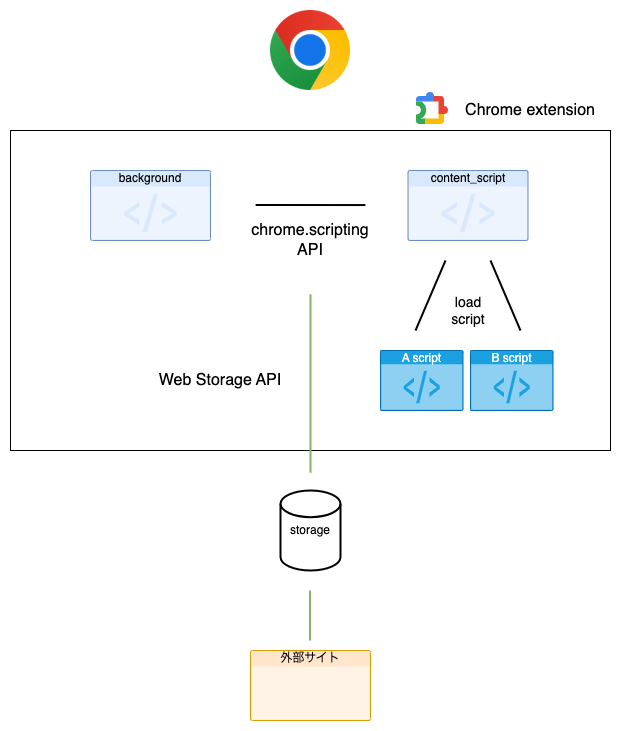

The diagram above was exported from draw.io. Its source (the exported page's mxGraphModel, read from the mxfile embedded in the PNG):
<mxGraphModel dx="1434" dy="785" grid="1" gridSize="10" guides="1" tooltips="1" connect="1" arrows="1" fold="1" page="1" pageScale="1" pageWidth="827" pageHeight="1169" math="0" shadow="0">
  <root>
    <mxCell id="0" />
    <mxCell id="1" parent="0" />
    <mxCell id="8lEFRilV40YM3ius5kqJ-1" value="" style="rounded=0;whiteSpace=wrap;html=1;" vertex="1" parent="1">
      <mxGeometry x="120" y="240" width="600" height="320" as="geometry" />
    </mxCell>
    <mxCell id="8lEFRilV40YM3ius5kqJ-5" value="" style="shape=image;verticalLabelPosition=bottom;labelBackgroundColor=default;verticalAlign=top;aspect=fixed;imageAspect=0;editableCssRules=.*;image=data:image/svg+xml,(base64 omitted: 2176 chars);" vertex="1" parent="1">
      <mxGeometry x="520" y="200" width="40" height="40" as="geometry" />
    </mxCell>
    <mxCell id="8lEFRilV40YM3ius5kqJ-6" value="Chrome extension" style="text;html=1;align=center;verticalAlign=middle;whiteSpace=wrap;rounded=0;fontSize=16;fontStyle=0" vertex="1" parent="1">
      <mxGeometry x="560" y="180" width="160" height="80" as="geometry" />
    </mxCell>
    <mxCell id="8lEFRilV40YM3ius5kqJ-7" value="" style="shape=image;verticalLabelPosition=bottom;labelBackgroundColor=default;verticalAlign=top;aspect=fixed;imageAspect=0;image=https://upload.wikimedia.org/wikipedia/commons/thumb/e/e1/Google_Chrome_icon_%28February_2022%29.svg/2048px-Google_Chrome_icon_%28February_2022%29.svg.png;" vertex="1" parent="1">
      <mxGeometry x="380" y="120" width="80" height="80" as="geometry" />
    </mxCell>
    <mxCell id="8lEFRilV40YM3ius5kqJ-9" value="外部サイト" style="html=1;whiteSpace=wrap;labelPosition=center;verticalLabelPosition=middle;verticalAlign=top;align=center;fontSize=12;outlineConnect=0;spacingTop=-6;sketch=0;shape=mxgraph.sitemap.page;fillColor=#ffe6cc;strokeColor=#d79b00;" vertex="1" parent="1">
      <mxGeometry x="360" y="760" width="120" height="70" as="geometry" />
    </mxCell>
    <mxCell id="8lEFRilV40YM3ius5kqJ-13" value="background" style="html=1;whiteSpace=wrap;strokeColor=#6c8ebf;fillColor=#dae8fc;labelPosition=center;verticalLabelPosition=middle;verticalAlign=top;align=center;fontSize=12;outlineConnect=0;spacingTop=-6;sketch=0;shape=mxgraph.sitemap.script;" vertex="1" parent="1">
      <mxGeometry x="200" y="280" width="120" height="70" as="geometry" />
    </mxCell>
    <mxCell id="8lEFRilV40YM3ius5kqJ-14" value="storage" style="strokeWidth=2;html=1;shape=mxgraph.flowchart.database;whiteSpace=wrap;" vertex="1" parent="1">
      <mxGeometry x="390" y="600" width="60" height="80" as="geometry" />
    </mxCell>
    <mxCell id="8lEFRilV40YM3ius5kqJ-10" value="A script" style="html=1;whiteSpace=wrap;strokeColor=#006EAF;fillColor=#1ba1e2;labelPosition=center;verticalLabelPosition=middle;verticalAlign=top;align=center;fontSize=12;outlineConnect=0;spacingTop=-6;sketch=0;shape=mxgraph.sitemap.script;fontColor=#ffffff;" vertex="1" parent="1">
      <mxGeometry x="490" y="460" width="82.5" height="60" as="geometry" />
    </mxCell>
    <mxCell id="8lEFRilV40YM3ius5kqJ-12" value="content_script" style="html=1;whiteSpace=wrap;strokeColor=#6c8ebf;fillColor=#dae8fc;labelPosition=center;verticalLabelPosition=middle;verticalAlign=top;align=center;fontSize=12;outlineConnect=0;spacingTop=-6;sketch=0;shape=mxgraph.sitemap.script;" vertex="1" parent="1">
      <mxGeometry x="517.5" y="280" width="120" height="70" as="geometry" />
    </mxCell>
    <mxCell id="8lEFRilV40YM3ius5kqJ-21" value="B script" style="html=1;whiteSpace=wrap;strokeColor=#006EAF;fillColor=#1ba1e2;labelPosition=center;verticalLabelPosition=middle;verticalAlign=top;align=center;fontSize=12;outlineConnect=0;spacingTop=-6;sketch=0;shape=mxgraph.sitemap.script;fontColor=#ffffff;" vertex="1" parent="1">
      <mxGeometry x="580" y="460" width="82.5" height="60" as="geometry" />
    </mxCell>
    <mxCell id="8lEFRilV40YM3ius5kqJ-23" value="" style="endArrow=none;html=1;rounded=0;strokeWidth=2;" edge="1" parent="1">
      <mxGeometry width="50" height="50" relative="1" as="geometry">
        <mxPoint x="630" y="440" as="sourcePoint" />
        <mxPoint x="600" y="370" as="targetPoint" />
      </mxGeometry>
    </mxCell>
    <mxCell id="8lEFRilV40YM3ius5kqJ-24" value="" style="endArrow=none;html=1;rounded=0;strokeWidth=2;" edge="1" parent="1">
      <mxGeometry width="50" height="50" relative="1" as="geometry">
        <mxPoint x="525" y="440" as="sourcePoint" />
        <mxPoint x="555" y="370" as="targetPoint" />
      </mxGeometry>
    </mxCell>
    <mxCell id="8lEFRilV40YM3ius5kqJ-25" value="load script" style="text;html=1;align=center;verticalAlign=middle;whiteSpace=wrap;rounded=0;fontSize=14;" vertex="1" parent="1">
      <mxGeometry x="547.5" y="405" width="60" height="30" as="geometry" />
    </mxCell>
    <mxCell id="8lEFRilV40YM3ius5kqJ-27" value="" style="endArrow=none;html=1;rounded=0;entryX=0.417;entryY=0.188;entryDx=0;entryDy=0;entryPerimeter=0;strokeWidth=2;exitX=0.583;exitY=0.233;exitDx=0;exitDy=0;exitPerimeter=0;" edge="1" parent="1">
      <mxGeometry width="50" height="50" relative="1" as="geometry">
        <mxPoint x="474.9" y="314.55999999999995" as="sourcePoint" />
        <mxPoint x="365.1" y="314.5" as="targetPoint" />
      </mxGeometry>
    </mxCell>
    <mxCell id="8lEFRilV40YM3ius5kqJ-28" value="chrome.scripting API" style="text;html=1;align=center;verticalAlign=middle;whiteSpace=wrap;rounded=0;fontSize=16;" vertex="1" parent="1">
      <mxGeometry x="370" y="330" width="100" height="40" as="geometry" />
    </mxCell>
    <mxCell id="8lEFRilV40YM3ius5kqJ-29" value="" style="endArrow=none;html=1;rounded=0;entryX=0.5;entryY=0.5;entryDx=0;entryDy=0;entryPerimeter=0;strokeWidth=2;fillColor=#d5e8d4;strokeColor=#82b366;" edge="1" parent="1">
      <mxGeometry width="50" height="50" relative="1" as="geometry">
        <mxPoint x="420" y="582" as="sourcePoint" />
        <mxPoint x="420" y="404" as="targetPoint" />
      </mxGeometry>
    </mxCell>
    <mxCell id="8lEFRilV40YM3ius5kqJ-30" value="Web Storage API" style="text;html=1;align=center;verticalAlign=middle;whiteSpace=wrap;rounded=0;fontSize=16;" vertex="1" parent="1">
      <mxGeometry x="260" y="475" width="140" height="30" as="geometry" />
    </mxCell>
    <mxCell id="8lEFRilV40YM3ius5kqJ-31" value="" style="endArrow=none;html=1;rounded=0;strokeWidth=2;fillColor=#d5e8d4;strokeColor=#82b366;" edge="1" parent="1">
      <mxGeometry width="50" height="50" relative="1" as="geometry">
        <mxPoint x="419.5" y="750" as="sourcePoint" />
        <mxPoint x="419.5" y="700" as="targetPoint" />
      </mxGeometry>
    </mxCell>
  </root>
</mxGraphModel>